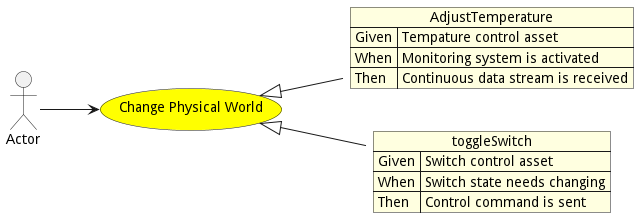

The diagram above was rendered by PlantUML. Its source (embedded in the PNG):
@startuml


left to right direction

usecase "Change Physical World" as ChangePhysicalWorld #yellow

Actor "Actor" as Actor

Actor --> ChangePhysicalWorld



json AdjustTemperature #lightyellow {
    "Given": "Tempature control asset",
    "When": "Monitoring system is activated",
    "Then": "Continuous data stream is received"
}

ChangePhysicalWorld <|-- AdjustTemperature

json toggleSwitch #lightyellow {
    "Given": "Switch control asset",
    "When": "Switch state needs changing",
    "Then": "Control command is sent"
}

ChangePhysicalWorld <|-- toggleSwitch









@enduml